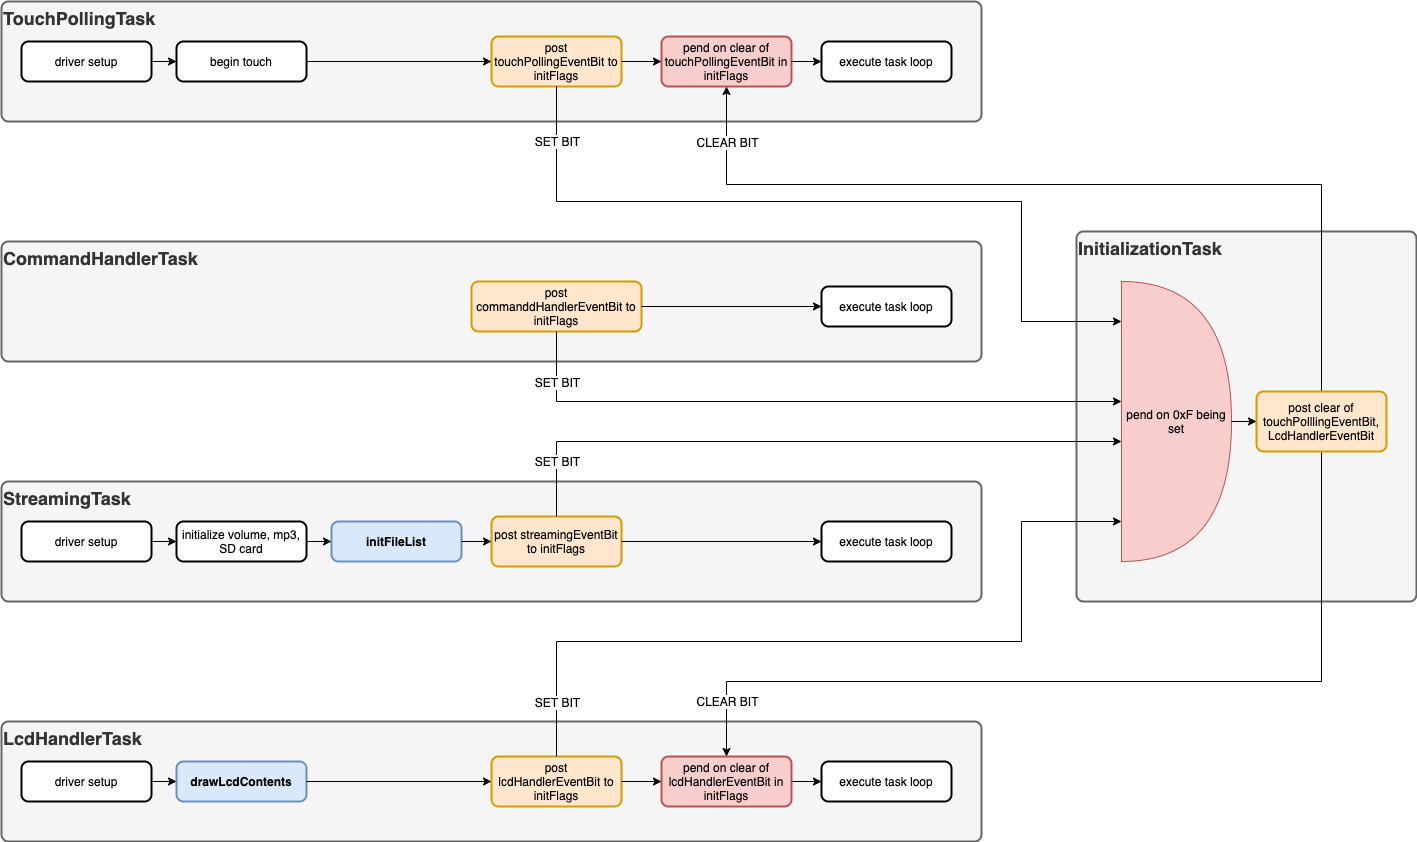

The diagram above was exported from draw.io. Its source (the exported page's mxGraphModel, read from the mxfile embedded in the PNG):
<mxGraphModel dx="946" dy="625" grid="1" gridSize="10" guides="1" tooltips="1" connect="1" arrows="1" fold="1" page="1" pageScale="1" pageWidth="1700" pageHeight="1100" math="0" shadow="0">
  <root>
    <mxCell id="0" />
    <mxCell id="1" parent="0" />
    <mxCell id="34mTSz-ZoqCEcx56AmWk-4" value="" style="group" parent="1" vertex="1" connectable="0">
      <mxGeometry x="143" y="130" width="1415" height="840" as="geometry" />
    </mxCell>
    <mxCell id="34mTSz-ZoqCEcx56AmWk-3" value="&lt;font style=&quot;font-size: 18px&quot;&gt;InitializationTask&lt;/font&gt;" style="rounded=1;whiteSpace=wrap;html=1;absoluteArcSize=1;arcSize=14;strokeWidth=2;fontStyle=1;verticalAlign=top;align=left;fillColor=#f5f5f5;strokeColor=#666666;fontColor=#333333;" parent="34mTSz-ZoqCEcx56AmWk-4" vertex="1">
      <mxGeometry x="1075" y="230" width="340" height="370" as="geometry" />
    </mxCell>
    <mxCell id="zgrK2HN3K9DbsSjLlNE8-5" value="pend on 0xF being set" style="shape=or;whiteSpace=wrap;html=1;fillColor=#f8cecc;strokeColor=#b85450;" parent="34mTSz-ZoqCEcx56AmWk-4" vertex="1">
      <mxGeometry x="1120" y="280" width="110" height="280" as="geometry" />
    </mxCell>
    <mxCell id="zgrK2HN3K9DbsSjLlNE8-58" value="" style="group" parent="34mTSz-ZoqCEcx56AmWk-4" vertex="1" connectable="0">
      <mxGeometry y="720" width="980" height="120" as="geometry" />
    </mxCell>
    <mxCell id="zgrK2HN3K9DbsSjLlNE8-4" value="LcdHandlerTask" style="rounded=1;whiteSpace=wrap;html=1;absoluteArcSize=1;arcSize=14;strokeWidth=2;verticalAlign=top;align=left;fillColor=#f5f5f5;strokeColor=#666666;fontColor=#333333;fontStyle=1;fontSize=18;" parent="zgrK2HN3K9DbsSjLlNE8-58" vertex="1">
      <mxGeometry width="980" height="120" as="geometry" />
    </mxCell>
    <mxCell id="zgrK2HN3K9DbsSjLlNE8-16" value="drawLcdContents" style="rounded=1;whiteSpace=wrap;html=1;absoluteArcSize=1;arcSize=14;strokeWidth=2;fontStyle=1;fillColor=#dae8fc;strokeColor=#6c8ebf;" parent="zgrK2HN3K9DbsSjLlNE8-58" vertex="1">
      <mxGeometry x="175" y="40" width="130" height="40" as="geometry" />
    </mxCell>
    <mxCell id="zgrK2HN3K9DbsSjLlNE8-54" style="edgeStyle=orthogonalEdgeStyle;rounded=0;orthogonalLoop=1;jettySize=auto;html=1;exitX=1;exitY=0.5;exitDx=0;exitDy=0;entryX=0;entryY=0.5;entryDx=0;entryDy=0;" parent="zgrK2HN3K9DbsSjLlNE8-58" source="zgrK2HN3K9DbsSjLlNE8-17" target="zgrK2HN3K9DbsSjLlNE8-16" edge="1">
      <mxGeometry relative="1" as="geometry" />
    </mxCell>
    <mxCell id="zgrK2HN3K9DbsSjLlNE8-17" value="driver setup" style="rounded=1;whiteSpace=wrap;html=1;absoluteArcSize=1;arcSize=14;strokeWidth=2;" parent="zgrK2HN3K9DbsSjLlNE8-58" vertex="1">
      <mxGeometry x="20" y="40" width="130" height="40" as="geometry" />
    </mxCell>
    <mxCell id="zgrK2HN3K9DbsSjLlNE8-35" value="post lcdHandlerEventBit to initFlags" style="rounded=1;whiteSpace=wrap;html=1;absoluteArcSize=1;arcSize=14;strokeWidth=2;align=center;fillColor=#ffe6cc;strokeColor=#d79b00;" parent="zgrK2HN3K9DbsSjLlNE8-58" vertex="1">
      <mxGeometry x="490" y="35" width="130" height="50" as="geometry" />
    </mxCell>
    <mxCell id="zgrK2HN3K9DbsSjLlNE8-55" style="edgeStyle=orthogonalEdgeStyle;rounded=0;orthogonalLoop=1;jettySize=auto;html=1;exitX=1;exitY=0.5;exitDx=0;exitDy=0;entryX=0;entryY=0.5;entryDx=0;entryDy=0;" parent="zgrK2HN3K9DbsSjLlNE8-58" source="zgrK2HN3K9DbsSjLlNE8-16" target="zgrK2HN3K9DbsSjLlNE8-35" edge="1">
      <mxGeometry relative="1" as="geometry" />
    </mxCell>
    <mxCell id="zgrK2HN3K9DbsSjLlNE8-36" value="pend on clear of lcdHandlerEventBit in initFlags" style="rounded=1;whiteSpace=wrap;html=1;absoluteArcSize=1;arcSize=14;strokeWidth=2;align=center;fillColor=#f8cecc;strokeColor=#b85450;" parent="zgrK2HN3K9DbsSjLlNE8-58" vertex="1">
      <mxGeometry x="660" y="35" width="130" height="50" as="geometry" />
    </mxCell>
    <mxCell id="zgrK2HN3K9DbsSjLlNE8-56" style="edgeStyle=orthogonalEdgeStyle;rounded=0;orthogonalLoop=1;jettySize=auto;html=1;exitX=1;exitY=0.5;exitDx=0;exitDy=0;entryX=0;entryY=0.5;entryDx=0;entryDy=0;" parent="zgrK2HN3K9DbsSjLlNE8-58" source="zgrK2HN3K9DbsSjLlNE8-35" target="zgrK2HN3K9DbsSjLlNE8-36" edge="1">
      <mxGeometry relative="1" as="geometry" />
    </mxCell>
    <mxCell id="zgrK2HN3K9DbsSjLlNE8-44" value="execute task loop" style="rounded=1;whiteSpace=wrap;html=1;absoluteArcSize=1;arcSize=14;strokeWidth=2;align=center;" parent="zgrK2HN3K9DbsSjLlNE8-58" vertex="1">
      <mxGeometry x="820" y="40" width="130" height="40" as="geometry" />
    </mxCell>
    <mxCell id="zgrK2HN3K9DbsSjLlNE8-57" style="edgeStyle=orthogonalEdgeStyle;rounded=0;orthogonalLoop=1;jettySize=auto;html=1;exitX=1;exitY=0.5;exitDx=0;exitDy=0;entryX=0;entryY=0.5;entryDx=0;entryDy=0;" parent="zgrK2HN3K9DbsSjLlNE8-58" source="zgrK2HN3K9DbsSjLlNE8-36" target="zgrK2HN3K9DbsSjLlNE8-44" edge="1">
      <mxGeometry relative="1" as="geometry" />
    </mxCell>
    <mxCell id="zgrK2HN3K9DbsSjLlNE8-60" value="" style="group" parent="34mTSz-ZoqCEcx56AmWk-4" vertex="1" connectable="0">
      <mxGeometry y="240" width="980" height="120" as="geometry" />
    </mxCell>
    <mxCell id="zgrK2HN3K9DbsSjLlNE8-25" value="CommandHandlerTask" style="rounded=1;whiteSpace=wrap;html=1;absoluteArcSize=1;arcSize=14;strokeWidth=2;verticalAlign=top;align=left;fillColor=#f5f5f5;strokeColor=#666666;fontColor=#333333;fontStyle=1;fontSize=18;" parent="zgrK2HN3K9DbsSjLlNE8-60" vertex="1">
      <mxGeometry width="980" height="120" as="geometry" />
    </mxCell>
    <mxCell id="zgrK2HN3K9DbsSjLlNE8-38" value="post commanddHandlerEventBit to initFlags" style="rounded=1;whiteSpace=wrap;html=1;absoluteArcSize=1;arcSize=14;strokeWidth=2;align=center;fillColor=#ffe6cc;strokeColor=#d79b00;" parent="zgrK2HN3K9DbsSjLlNE8-60" vertex="1">
      <mxGeometry x="470" y="40" width="170" height="50" as="geometry" />
    </mxCell>
    <mxCell id="zgrK2HN3K9DbsSjLlNE8-42" value="execute task loop" style="rounded=1;whiteSpace=wrap;html=1;absoluteArcSize=1;arcSize=14;strokeWidth=2;align=center;" parent="zgrK2HN3K9DbsSjLlNE8-60" vertex="1">
      <mxGeometry x="820" y="45" width="130" height="40" as="geometry" />
    </mxCell>
    <mxCell id="zgrK2HN3K9DbsSjLlNE8-49" style="edgeStyle=orthogonalEdgeStyle;rounded=0;orthogonalLoop=1;jettySize=auto;html=1;exitX=1;exitY=0.5;exitDx=0;exitDy=0;entryX=0;entryY=0.5;entryDx=0;entryDy=0;" parent="zgrK2HN3K9DbsSjLlNE8-60" source="zgrK2HN3K9DbsSjLlNE8-38" target="zgrK2HN3K9DbsSjLlNE8-42" edge="1">
      <mxGeometry relative="1" as="geometry" />
    </mxCell>
    <mxCell id="zgrK2HN3K9DbsSjLlNE8-61" value="" style="group" parent="34mTSz-ZoqCEcx56AmWk-4" vertex="1" connectable="0">
      <mxGeometry width="980" height="120" as="geometry" />
    </mxCell>
    <mxCell id="zgrK2HN3K9DbsSjLlNE8-30" value="TouchPollingTask" style="rounded=1;whiteSpace=wrap;html=1;absoluteArcSize=1;arcSize=14;strokeWidth=2;verticalAlign=top;align=left;fillColor=#f5f5f5;strokeColor=#666666;fontColor=#333333;fontStyle=1;fontSize=18;" parent="zgrK2HN3K9DbsSjLlNE8-61" vertex="1">
      <mxGeometry width="980" height="120" as="geometry" />
    </mxCell>
    <mxCell id="zgrK2HN3K9DbsSjLlNE8-31" value="driver setup" style="rounded=1;whiteSpace=wrap;html=1;absoluteArcSize=1;arcSize=14;strokeWidth=2;" parent="zgrK2HN3K9DbsSjLlNE8-61" vertex="1">
      <mxGeometry x="20" y="40" width="130" height="40" as="geometry" />
    </mxCell>
    <mxCell id="zgrK2HN3K9DbsSjLlNE8-32" value="begin touch" style="rounded=1;whiteSpace=wrap;html=1;absoluteArcSize=1;arcSize=14;strokeWidth=2;" parent="zgrK2HN3K9DbsSjLlNE8-61" vertex="1">
      <mxGeometry x="175" y="40" width="130" height="40" as="geometry" />
    </mxCell>
    <mxCell id="zgrK2HN3K9DbsSjLlNE8-45" style="edgeStyle=orthogonalEdgeStyle;rounded=0;orthogonalLoop=1;jettySize=auto;html=1;exitX=1;exitY=0.5;exitDx=0;exitDy=0;entryX=0;entryY=0.5;entryDx=0;entryDy=0;" parent="zgrK2HN3K9DbsSjLlNE8-61" source="zgrK2HN3K9DbsSjLlNE8-31" target="zgrK2HN3K9DbsSjLlNE8-32" edge="1">
      <mxGeometry relative="1" as="geometry" />
    </mxCell>
    <mxCell id="zgrK2HN3K9DbsSjLlNE8-39" value="post touchPollingEventBit to initFlags" style="rounded=1;whiteSpace=wrap;html=1;absoluteArcSize=1;arcSize=14;strokeWidth=2;align=center;fillColor=#ffe6cc;strokeColor=#d79b00;" parent="zgrK2HN3K9DbsSjLlNE8-61" vertex="1">
      <mxGeometry x="490" y="35" width="130" height="50" as="geometry" />
    </mxCell>
    <mxCell id="zgrK2HN3K9DbsSjLlNE8-46" style="edgeStyle=orthogonalEdgeStyle;rounded=0;orthogonalLoop=1;jettySize=auto;html=1;exitX=1;exitY=0.5;exitDx=0;exitDy=0;entryX=0;entryY=0.5;entryDx=0;entryDy=0;" parent="zgrK2HN3K9DbsSjLlNE8-61" source="zgrK2HN3K9DbsSjLlNE8-32" target="zgrK2HN3K9DbsSjLlNE8-39" edge="1">
      <mxGeometry relative="1" as="geometry" />
    </mxCell>
    <mxCell id="zgrK2HN3K9DbsSjLlNE8-40" value="pend on clear of touchPollingEventBit in initFlags" style="rounded=1;whiteSpace=wrap;html=1;absoluteArcSize=1;arcSize=14;strokeWidth=2;align=center;fillColor=#f8cecc;strokeColor=#b85450;" parent="zgrK2HN3K9DbsSjLlNE8-61" vertex="1">
      <mxGeometry x="660" y="35" width="130" height="50" as="geometry" />
    </mxCell>
    <mxCell id="zgrK2HN3K9DbsSjLlNE8-47" style="edgeStyle=orthogonalEdgeStyle;rounded=0;orthogonalLoop=1;jettySize=auto;html=1;exitX=1;exitY=0.5;exitDx=0;exitDy=0;entryX=0;entryY=0.5;entryDx=0;entryDy=0;" parent="zgrK2HN3K9DbsSjLlNE8-61" source="zgrK2HN3K9DbsSjLlNE8-39" target="zgrK2HN3K9DbsSjLlNE8-40" edge="1">
      <mxGeometry relative="1" as="geometry" />
    </mxCell>
    <mxCell id="zgrK2HN3K9DbsSjLlNE8-41" value="execute task loop" style="rounded=1;whiteSpace=wrap;html=1;absoluteArcSize=1;arcSize=14;strokeWidth=2;align=center;" parent="zgrK2HN3K9DbsSjLlNE8-61" vertex="1">
      <mxGeometry x="820" y="40" width="130" height="40" as="geometry" />
    </mxCell>
    <mxCell id="zgrK2HN3K9DbsSjLlNE8-48" style="edgeStyle=orthogonalEdgeStyle;rounded=0;orthogonalLoop=1;jettySize=auto;html=1;exitX=1;exitY=0.5;exitDx=0;exitDy=0;entryX=0;entryY=0.5;entryDx=0;entryDy=0;" parent="zgrK2HN3K9DbsSjLlNE8-61" source="zgrK2HN3K9DbsSjLlNE8-40" target="zgrK2HN3K9DbsSjLlNE8-41" edge="1">
      <mxGeometry relative="1" as="geometry" />
    </mxCell>
    <mxCell id="zgrK2HN3K9DbsSjLlNE8-62" value="" style="group;fontStyle=0;fontSize=12;" parent="34mTSz-ZoqCEcx56AmWk-4" vertex="1" connectable="0">
      <mxGeometry y="480" width="980" height="120" as="geometry" />
    </mxCell>
    <mxCell id="zgrK2HN3K9DbsSjLlNE8-59" value="" style="group;fontStyle=0" parent="zgrK2HN3K9DbsSjLlNE8-62" vertex="1" connectable="0">
      <mxGeometry width="980" height="120" as="geometry" />
    </mxCell>
    <mxCell id="zgrK2HN3K9DbsSjLlNE8-3" value="StreamingTask" style="rounded=1;whiteSpace=wrap;html=1;absoluteArcSize=1;arcSize=14;strokeWidth=2;verticalAlign=top;align=left;fillColor=#f5f5f5;strokeColor=#666666;fontColor=#333333;fontStyle=1;fontSize=18;" parent="zgrK2HN3K9DbsSjLlNE8-59" vertex="1">
      <mxGeometry width="980" height="120" as="geometry" />
    </mxCell>
    <mxCell id="zgrK2HN3K9DbsSjLlNE8-20" value="driver setup" style="rounded=1;whiteSpace=wrap;html=1;absoluteArcSize=1;arcSize=14;strokeWidth=2;" parent="zgrK2HN3K9DbsSjLlNE8-59" vertex="1">
      <mxGeometry x="20" y="40" width="130" height="40" as="geometry" />
    </mxCell>
    <mxCell id="zgrK2HN3K9DbsSjLlNE8-21" value="initialize volume, mp3, SD card" style="rounded=1;whiteSpace=wrap;html=1;absoluteArcSize=1;arcSize=14;strokeWidth=2;" parent="zgrK2HN3K9DbsSjLlNE8-59" vertex="1">
      <mxGeometry x="175" y="40" width="130" height="40" as="geometry" />
    </mxCell>
    <mxCell id="zgrK2HN3K9DbsSjLlNE8-50" style="edgeStyle=orthogonalEdgeStyle;rounded=0;orthogonalLoop=1;jettySize=auto;html=1;exitX=1;exitY=0.5;exitDx=0;exitDy=0;entryX=0;entryY=0.5;entryDx=0;entryDy=0;" parent="zgrK2HN3K9DbsSjLlNE8-59" source="zgrK2HN3K9DbsSjLlNE8-20" target="zgrK2HN3K9DbsSjLlNE8-21" edge="1">
      <mxGeometry relative="1" as="geometry" />
    </mxCell>
    <mxCell id="zgrK2HN3K9DbsSjLlNE8-22" value="initFileList" style="rounded=1;whiteSpace=wrap;html=1;absoluteArcSize=1;arcSize=14;strokeWidth=2;fontStyle=1;fillColor=#dae8fc;strokeColor=#6c8ebf;" parent="zgrK2HN3K9DbsSjLlNE8-59" vertex="1">
      <mxGeometry x="330" y="40" width="130" height="40" as="geometry" />
    </mxCell>
    <mxCell id="zgrK2HN3K9DbsSjLlNE8-51" style="edgeStyle=orthogonalEdgeStyle;rounded=0;orthogonalLoop=1;jettySize=auto;html=1;exitX=1;exitY=0.5;exitDx=0;exitDy=0;entryX=0;entryY=0.5;entryDx=0;entryDy=0;" parent="zgrK2HN3K9DbsSjLlNE8-59" source="zgrK2HN3K9DbsSjLlNE8-21" target="zgrK2HN3K9DbsSjLlNE8-22" edge="1">
      <mxGeometry relative="1" as="geometry" />
    </mxCell>
    <mxCell id="zgrK2HN3K9DbsSjLlNE8-37" value="post streamingEventBit to initFlags" style="rounded=1;whiteSpace=wrap;html=1;absoluteArcSize=1;arcSize=14;strokeWidth=2;align=center;fillColor=#ffe6cc;strokeColor=#d79b00;" parent="zgrK2HN3K9DbsSjLlNE8-59" vertex="1">
      <mxGeometry x="490" y="35" width="130" height="50" as="geometry" />
    </mxCell>
    <mxCell id="zgrK2HN3K9DbsSjLlNE8-52" style="edgeStyle=orthogonalEdgeStyle;rounded=0;orthogonalLoop=1;jettySize=auto;html=1;exitX=1;exitY=0.5;exitDx=0;exitDy=0;entryX=0;entryY=0.5;entryDx=0;entryDy=0;" parent="zgrK2HN3K9DbsSjLlNE8-59" source="zgrK2HN3K9DbsSjLlNE8-22" target="zgrK2HN3K9DbsSjLlNE8-37" edge="1">
      <mxGeometry relative="1" as="geometry" />
    </mxCell>
    <mxCell id="zgrK2HN3K9DbsSjLlNE8-43" value="execute task loop" style="rounded=1;whiteSpace=wrap;html=1;absoluteArcSize=1;arcSize=14;strokeWidth=2;align=center;" parent="zgrK2HN3K9DbsSjLlNE8-59" vertex="1">
      <mxGeometry x="820" y="40" width="130" height="40" as="geometry" />
    </mxCell>
    <mxCell id="zgrK2HN3K9DbsSjLlNE8-53" style="edgeStyle=orthogonalEdgeStyle;rounded=0;orthogonalLoop=1;jettySize=auto;html=1;exitX=1;exitY=0.5;exitDx=0;exitDy=0;entryX=0;entryY=0.5;entryDx=0;entryDy=0;" parent="zgrK2HN3K9DbsSjLlNE8-59" source="zgrK2HN3K9DbsSjLlNE8-37" target="zgrK2HN3K9DbsSjLlNE8-43" edge="1">
      <mxGeometry relative="1" as="geometry" />
    </mxCell>
    <mxCell id="zgrK2HN3K9DbsSjLlNE8-63" style="edgeStyle=orthogonalEdgeStyle;rounded=0;orthogonalLoop=1;jettySize=auto;html=1;exitX=0.5;exitY=1;exitDx=0;exitDy=0;" parent="34mTSz-ZoqCEcx56AmWk-4" source="zgrK2HN3K9DbsSjLlNE8-39" target="zgrK2HN3K9DbsSjLlNE8-5" edge="1">
      <mxGeometry relative="1" as="geometry">
        <Array as="points">
          <mxPoint x="555" y="200" />
          <mxPoint x="1020" y="200" />
          <mxPoint x="1020" y="320" />
        </Array>
      </mxGeometry>
    </mxCell>
    <mxCell id="zgrK2HN3K9DbsSjLlNE8-83" value="SET BIT" style="text;html=1;align=center;verticalAlign=middle;resizable=0;points=[];labelBackgroundColor=#ffffff;" parent="zgrK2HN3K9DbsSjLlNE8-63" vertex="1" connectable="0">
      <mxGeometry x="-0.824" y="1" relative="1" as="geometry">
        <mxPoint x="-1" y="-15.4" as="offset" />
      </mxGeometry>
    </mxCell>
    <mxCell id="zgrK2HN3K9DbsSjLlNE8-64" style="edgeStyle=orthogonalEdgeStyle;rounded=0;orthogonalLoop=1;jettySize=auto;html=1;exitX=0.5;exitY=1;exitDx=0;exitDy=0;" parent="34mTSz-ZoqCEcx56AmWk-4" source="zgrK2HN3K9DbsSjLlNE8-38" target="zgrK2HN3K9DbsSjLlNE8-5" edge="1">
      <mxGeometry relative="1" as="geometry">
        <Array as="points">
          <mxPoint x="555" y="400" />
        </Array>
      </mxGeometry>
    </mxCell>
    <mxCell id="zgrK2HN3K9DbsSjLlNE8-82" value="SET BIT" style="text;html=1;align=center;verticalAlign=middle;resizable=0;points=[];labelBackgroundColor=#ffffff;" parent="zgrK2HN3K9DbsSjLlNE8-64" vertex="1" connectable="0">
      <mxGeometry x="-0.8333" y="1" relative="1" as="geometry">
        <mxPoint x="-0.96" y="-2.94" as="offset" />
      </mxGeometry>
    </mxCell>
    <mxCell id="zgrK2HN3K9DbsSjLlNE8-65" style="edgeStyle=orthogonalEdgeStyle;rounded=0;orthogonalLoop=1;jettySize=auto;html=1;exitX=0.5;exitY=0;exitDx=0;exitDy=0;" parent="34mTSz-ZoqCEcx56AmWk-4" source="zgrK2HN3K9DbsSjLlNE8-37" target="zgrK2HN3K9DbsSjLlNE8-5" edge="1">
      <mxGeometry relative="1" as="geometry">
        <mxPoint x="970" y="470.0000000000002" as="targetPoint" />
        <Array as="points">
          <mxPoint x="555" y="440" />
        </Array>
      </mxGeometry>
    </mxCell>
    <mxCell id="zgrK2HN3K9DbsSjLlNE8-81" value="SET BIT" style="text;html=1;align=center;verticalAlign=middle;resizable=0;points=[];labelBackgroundColor=#ffffff;" parent="zgrK2HN3K9DbsSjLlNE8-65" vertex="1" connectable="0">
      <mxGeometry x="-0.8006" y="2" relative="1" as="geometry">
        <mxPoint x="2.05" y="8.53" as="offset" />
      </mxGeometry>
    </mxCell>
    <mxCell id="zgrK2HN3K9DbsSjLlNE8-66" style="edgeStyle=orthogonalEdgeStyle;rounded=0;orthogonalLoop=1;jettySize=auto;html=1;exitX=0.5;exitY=0;exitDx=0;exitDy=0;" parent="34mTSz-ZoqCEcx56AmWk-4" source="zgrK2HN3K9DbsSjLlNE8-35" target="zgrK2HN3K9DbsSjLlNE8-5" edge="1">
      <mxGeometry relative="1" as="geometry">
        <Array as="points">
          <mxPoint x="555" y="640" />
          <mxPoint x="1020" y="640" />
          <mxPoint x="1020" y="520" />
        </Array>
      </mxGeometry>
    </mxCell>
    <mxCell id="zgrK2HN3K9DbsSjLlNE8-80" value="SET BIT" style="text;html=1;align=center;verticalAlign=middle;resizable=0;points=[];labelBackgroundColor=#ffffff;" parent="zgrK2HN3K9DbsSjLlNE8-66" vertex="1" connectable="0">
      <mxGeometry x="-0.714" y="-42" relative="1" as="geometry">
        <mxPoint x="-42" y="59.400000000000006" as="offset" />
      </mxGeometry>
    </mxCell>
    <mxCell id="zgrK2HN3K9DbsSjLlNE8-11" style="edgeStyle=orthogonalEdgeStyle;rounded=0;orthogonalLoop=1;jettySize=auto;html=1;entryX=0.5;entryY=1;entryDx=0;entryDy=0;exitX=0.5;exitY=0;exitDx=0;exitDy=0;" parent="34mTSz-ZoqCEcx56AmWk-4" source="34mTSz-ZoqCEcx56AmWk-1" target="zgrK2HN3K9DbsSjLlNE8-40" edge="1">
      <mxGeometry relative="1" as="geometry">
        <mxPoint x="1360" y="380" as="targetPoint" />
        <Array as="points">
          <mxPoint x="1320" y="183" />
          <mxPoint x="725" y="183" />
        </Array>
      </mxGeometry>
    </mxCell>
    <mxCell id="zgrK2HN3K9DbsSjLlNE8-78" value="CLEAR BIT" style="text;html=1;align=center;verticalAlign=middle;resizable=0;points=[];labelBackgroundColor=#ffffff;" parent="zgrK2HN3K9DbsSjLlNE8-11" vertex="1" connectable="0">
      <mxGeometry x="-0.6895" y="-5" relative="1" as="geometry">
        <mxPoint x="-600" y="-109.99999999999999" as="offset" />
      </mxGeometry>
    </mxCell>
    <mxCell id="zgrK2HN3K9DbsSjLlNE8-15" style="edgeStyle=orthogonalEdgeStyle;rounded=0;orthogonalLoop=1;jettySize=auto;html=1;entryX=0.5;entryY=0;entryDx=0;entryDy=0;exitX=0.5;exitY=1;exitDx=0;exitDy=0;" parent="34mTSz-ZoqCEcx56AmWk-4" source="34mTSz-ZoqCEcx56AmWk-1" target="zgrK2HN3K9DbsSjLlNE8-36" edge="1">
      <mxGeometry relative="1" as="geometry">
        <mxPoint x="1360" y="460" as="targetPoint" />
        <Array as="points">
          <mxPoint x="1320" y="680" />
          <mxPoint x="725" y="680" />
        </Array>
      </mxGeometry>
    </mxCell>
    <mxCell id="zgrK2HN3K9DbsSjLlNE8-79" value="CLEAR BIT" style="text;html=1;align=center;verticalAlign=middle;resizable=0;points=[];labelBackgroundColor=#ffffff;" parent="zgrK2HN3K9DbsSjLlNE8-15" vertex="1" connectable="0">
      <mxGeometry x="-0.6703" y="-2" relative="1" as="geometry">
        <mxPoint x="-593" y="101.66999999999999" as="offset" />
      </mxGeometry>
    </mxCell>
    <mxCell id="34mTSz-ZoqCEcx56AmWk-1" value="post clear of touchPolllingEventBit, LcdHandlerEventBit" style="rounded=1;whiteSpace=wrap;html=1;absoluteArcSize=1;arcSize=14;strokeWidth=2;fillColor=#ffe6cc;strokeColor=#d79b00;" parent="34mTSz-ZoqCEcx56AmWk-4" vertex="1">
      <mxGeometry x="1255" y="390" width="130" height="60" as="geometry" />
    </mxCell>
    <mxCell id="34mTSz-ZoqCEcx56AmWk-2" style="edgeStyle=orthogonalEdgeStyle;rounded=0;orthogonalLoop=1;jettySize=auto;html=1;exitX=1;exitY=0.5;exitDx=0;exitDy=0;exitPerimeter=0;entryX=0;entryY=0.5;entryDx=0;entryDy=0;" parent="34mTSz-ZoqCEcx56AmWk-4" source="zgrK2HN3K9DbsSjLlNE8-5" target="34mTSz-ZoqCEcx56AmWk-1" edge="1">
      <mxGeometry relative="1" as="geometry" />
    </mxCell>
  </root>
</mxGraphModel>